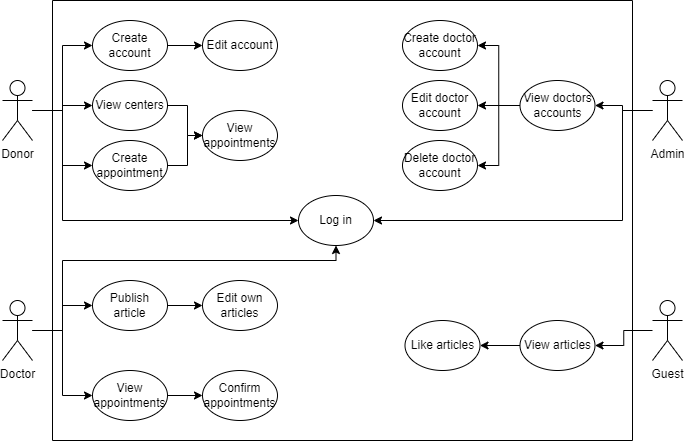

The diagram above was exported from draw.io. Its source (the exported page's mxGraphModel, read from the mxfile embedded in the PNG):
<mxGraphModel dx="1075" dy="458" grid="1" gridSize="10" guides="1" tooltips="1" connect="1" arrows="1" fold="1" page="1" pageScale="1" pageWidth="827" pageHeight="1169" math="0" shadow="0">
  <root>
    <mxCell id="0" />
    <mxCell id="1" parent="0" />
    <mxCell id="0yY6deYXwLfOFFTzezoV-27" value="" style="edgeStyle=orthogonalEdgeStyle;rounded=0;orthogonalLoop=1;jettySize=auto;html=1;" edge="1" parent="1" source="0yY6deYXwLfOFFTzezoV-1" target="0yY6deYXwLfOFFTzezoV-11">
      <mxGeometry relative="1" as="geometry" />
    </mxCell>
    <mxCell id="0yY6deYXwLfOFFTzezoV-28" style="edgeStyle=orthogonalEdgeStyle;rounded=0;orthogonalLoop=1;jettySize=auto;html=1;entryX=0;entryY=0.5;entryDx=0;entryDy=0;" edge="1" parent="1" source="0yY6deYXwLfOFFTzezoV-1" target="0yY6deYXwLfOFFTzezoV-10">
      <mxGeometry relative="1" as="geometry" />
    </mxCell>
    <mxCell id="0yY6deYXwLfOFFTzezoV-29" style="edgeStyle=orthogonalEdgeStyle;rounded=0;orthogonalLoop=1;jettySize=auto;html=1;entryX=0;entryY=0.5;entryDx=0;entryDy=0;" edge="1" parent="1" source="0yY6deYXwLfOFFTzezoV-1" target="0yY6deYXwLfOFFTzezoV-7">
      <mxGeometry relative="1" as="geometry" />
    </mxCell>
    <mxCell id="0yY6deYXwLfOFFTzezoV-42" style="edgeStyle=orthogonalEdgeStyle;rounded=0;orthogonalLoop=1;jettySize=auto;html=1;entryX=0;entryY=0.5;entryDx=0;entryDy=0;" edge="1" parent="1" source="0yY6deYXwLfOFFTzezoV-1" target="0yY6deYXwLfOFFTzezoV-6">
      <mxGeometry relative="1" as="geometry">
        <Array as="points">
          <mxPoint x="140" y="150" />
          <mxPoint x="140" y="260" />
        </Array>
      </mxGeometry>
    </mxCell>
    <mxCell id="0yY6deYXwLfOFFTzezoV-1" value="Donor" style="shape=umlActor;verticalLabelPosition=bottom;verticalAlign=top;html=1;outlineConnect=0;" vertex="1" parent="1">
      <mxGeometry x="80" y="120" width="30" height="60" as="geometry" />
    </mxCell>
    <mxCell id="0yY6deYXwLfOFFTzezoV-30" style="edgeStyle=orthogonalEdgeStyle;rounded=0;orthogonalLoop=1;jettySize=auto;html=1;" edge="1" parent="1" source="0yY6deYXwLfOFFTzezoV-2" target="0yY6deYXwLfOFFTzezoV-16">
      <mxGeometry relative="1" as="geometry" />
    </mxCell>
    <mxCell id="0yY6deYXwLfOFFTzezoV-31" style="edgeStyle=orthogonalEdgeStyle;rounded=0;orthogonalLoop=1;jettySize=auto;html=1;entryX=0;entryY=0.5;entryDx=0;entryDy=0;" edge="1" parent="1" source="0yY6deYXwLfOFFTzezoV-2" target="0yY6deYXwLfOFFTzezoV-14">
      <mxGeometry relative="1" as="geometry" />
    </mxCell>
    <mxCell id="0yY6deYXwLfOFFTzezoV-43" style="edgeStyle=orthogonalEdgeStyle;rounded=0;orthogonalLoop=1;jettySize=auto;html=1;entryX=0.5;entryY=1;entryDx=0;entryDy=0;" edge="1" parent="1" source="0yY6deYXwLfOFFTzezoV-2" target="0yY6deYXwLfOFFTzezoV-6">
      <mxGeometry relative="1" as="geometry">
        <Array as="points">
          <mxPoint x="140" y="370" />
          <mxPoint x="140" y="300" />
          <mxPoint x="414" y="300" />
        </Array>
      </mxGeometry>
    </mxCell>
    <mxCell id="0yY6deYXwLfOFFTzezoV-2" value="Doctor" style="shape=umlActor;verticalLabelPosition=bottom;verticalAlign=top;html=1;outlineConnect=0;" vertex="1" parent="1">
      <mxGeometry x="80" y="340" width="30" height="60" as="geometry" />
    </mxCell>
    <mxCell id="0yY6deYXwLfOFFTzezoV-34" style="edgeStyle=orthogonalEdgeStyle;rounded=0;orthogonalLoop=1;jettySize=auto;html=1;entryX=1;entryY=0.5;entryDx=0;entryDy=0;" edge="1" parent="1" source="0yY6deYXwLfOFFTzezoV-3" target="0yY6deYXwLfOFFTzezoV-21">
      <mxGeometry relative="1" as="geometry">
        <Array as="points">
          <mxPoint x="700" y="150" />
          <mxPoint x="700" y="145" />
        </Array>
      </mxGeometry>
    </mxCell>
    <mxCell id="0yY6deYXwLfOFFTzezoV-44" style="edgeStyle=orthogonalEdgeStyle;rounded=0;orthogonalLoop=1;jettySize=auto;html=1;entryX=1;entryY=0.5;entryDx=0;entryDy=0;" edge="1" parent="1" source="0yY6deYXwLfOFFTzezoV-3" target="0yY6deYXwLfOFFTzezoV-6">
      <mxGeometry relative="1" as="geometry">
        <Array as="points">
          <mxPoint x="700" y="150" />
          <mxPoint x="700" y="260" />
        </Array>
      </mxGeometry>
    </mxCell>
    <mxCell id="0yY6deYXwLfOFFTzezoV-3" value="Admin" style="shape=umlActor;verticalLabelPosition=bottom;verticalAlign=top;html=1;outlineConnect=0;" vertex="1" parent="1">
      <mxGeometry x="730" y="120" width="30" height="60" as="geometry" />
    </mxCell>
    <mxCell id="0yY6deYXwLfOFFTzezoV-5" value="" style="swimlane;startSize=0;" vertex="1" parent="1">
      <mxGeometry x="130" y="40" width="580" height="440" as="geometry" />
    </mxCell>
    <mxCell id="0yY6deYXwLfOFFTzezoV-6" value="Log in" style="ellipse;whiteSpace=wrap;html=1;" vertex="1" parent="0yY6deYXwLfOFFTzezoV-5">
      <mxGeometry x="246" y="195" width="75" height="50" as="geometry" />
    </mxCell>
    <mxCell id="0yY6deYXwLfOFFTzezoV-38" style="edgeStyle=orthogonalEdgeStyle;rounded=0;orthogonalLoop=1;jettySize=auto;html=1;entryX=0;entryY=0.5;entryDx=0;entryDy=0;" edge="1" parent="0yY6deYXwLfOFFTzezoV-5" source="0yY6deYXwLfOFFTzezoV-7" target="0yY6deYXwLfOFFTzezoV-8">
      <mxGeometry relative="1" as="geometry" />
    </mxCell>
    <mxCell id="0yY6deYXwLfOFFTzezoV-7" value="Create account" style="ellipse;whiteSpace=wrap;html=1;" vertex="1" parent="0yY6deYXwLfOFFTzezoV-5">
      <mxGeometry x="40" y="20" width="75" height="50" as="geometry" />
    </mxCell>
    <mxCell id="0yY6deYXwLfOFFTzezoV-8" value="Edit account" style="ellipse;whiteSpace=wrap;html=1;" vertex="1" parent="0yY6deYXwLfOFFTzezoV-5">
      <mxGeometry x="150" y="20" width="75" height="50" as="geometry" />
    </mxCell>
    <mxCell id="0yY6deYXwLfOFFTzezoV-39" style="edgeStyle=orthogonalEdgeStyle;rounded=0;orthogonalLoop=1;jettySize=auto;html=1;" edge="1" parent="0yY6deYXwLfOFFTzezoV-5" source="0yY6deYXwLfOFFTzezoV-10" target="0yY6deYXwLfOFFTzezoV-12">
      <mxGeometry relative="1" as="geometry" />
    </mxCell>
    <mxCell id="0yY6deYXwLfOFFTzezoV-10" value="View centers" style="ellipse;whiteSpace=wrap;html=1;" vertex="1" parent="0yY6deYXwLfOFFTzezoV-5">
      <mxGeometry x="40" y="80" width="75" height="50" as="geometry" />
    </mxCell>
    <mxCell id="0yY6deYXwLfOFFTzezoV-40" style="edgeStyle=orthogonalEdgeStyle;rounded=0;orthogonalLoop=1;jettySize=auto;html=1;entryX=0;entryY=0.5;entryDx=0;entryDy=0;" edge="1" parent="0yY6deYXwLfOFFTzezoV-5" source="0yY6deYXwLfOFFTzezoV-11" target="0yY6deYXwLfOFFTzezoV-12">
      <mxGeometry relative="1" as="geometry" />
    </mxCell>
    <mxCell id="0yY6deYXwLfOFFTzezoV-11" value="Create appointment" style="ellipse;whiteSpace=wrap;html=1;" vertex="1" parent="0yY6deYXwLfOFFTzezoV-5">
      <mxGeometry x="40" y="140" width="75" height="50" as="geometry" />
    </mxCell>
    <mxCell id="0yY6deYXwLfOFFTzezoV-12" value="View appointments" style="ellipse;whiteSpace=wrap;html=1;" vertex="1" parent="0yY6deYXwLfOFFTzezoV-5">
      <mxGeometry x="150" y="110" width="75" height="50" as="geometry" />
    </mxCell>
    <mxCell id="0yY6deYXwLfOFFTzezoV-33" style="edgeStyle=orthogonalEdgeStyle;rounded=0;orthogonalLoop=1;jettySize=auto;html=1;entryX=0;entryY=0.5;entryDx=0;entryDy=0;" edge="1" parent="0yY6deYXwLfOFFTzezoV-5" source="0yY6deYXwLfOFFTzezoV-14" target="0yY6deYXwLfOFFTzezoV-15">
      <mxGeometry relative="1" as="geometry" />
    </mxCell>
    <mxCell id="0yY6deYXwLfOFFTzezoV-14" value="View appointments" style="ellipse;whiteSpace=wrap;html=1;" vertex="1" parent="0yY6deYXwLfOFFTzezoV-5">
      <mxGeometry x="40" y="370" width="75" height="50" as="geometry" />
    </mxCell>
    <mxCell id="0yY6deYXwLfOFFTzezoV-15" value="Confirm appointments" style="ellipse;whiteSpace=wrap;html=1;" vertex="1" parent="0yY6deYXwLfOFFTzezoV-5">
      <mxGeometry x="150" y="370" width="75" height="50" as="geometry" />
    </mxCell>
    <mxCell id="0yY6deYXwLfOFFTzezoV-32" style="edgeStyle=orthogonalEdgeStyle;rounded=0;orthogonalLoop=1;jettySize=auto;html=1;entryX=0;entryY=0.5;entryDx=0;entryDy=0;" edge="1" parent="0yY6deYXwLfOFFTzezoV-5" source="0yY6deYXwLfOFFTzezoV-16" target="0yY6deYXwLfOFFTzezoV-17">
      <mxGeometry relative="1" as="geometry" />
    </mxCell>
    <mxCell id="0yY6deYXwLfOFFTzezoV-16" value="Publish article" style="ellipse;whiteSpace=wrap;html=1;" vertex="1" parent="0yY6deYXwLfOFFTzezoV-5">
      <mxGeometry x="40" y="280" width="75" height="50" as="geometry" />
    </mxCell>
    <mxCell id="0yY6deYXwLfOFFTzezoV-17" value="Edit own articles" style="ellipse;whiteSpace=wrap;html=1;" vertex="1" parent="0yY6deYXwLfOFFTzezoV-5">
      <mxGeometry x="150" y="280" width="75" height="50" as="geometry" />
    </mxCell>
    <mxCell id="0yY6deYXwLfOFFTzezoV-18" value="Create doctor account" style="ellipse;whiteSpace=wrap;html=1;" vertex="1" parent="0yY6deYXwLfOFFTzezoV-5">
      <mxGeometry x="350" y="20" width="75" height="50" as="geometry" />
    </mxCell>
    <mxCell id="0yY6deYXwLfOFFTzezoV-19" value="Edit doctor account" style="ellipse;whiteSpace=wrap;html=1;" vertex="1" parent="0yY6deYXwLfOFFTzezoV-5">
      <mxGeometry x="350" y="80" width="75" height="50" as="geometry" />
    </mxCell>
    <mxCell id="0yY6deYXwLfOFFTzezoV-20" value="Delete doctor account" style="ellipse;whiteSpace=wrap;html=1;" vertex="1" parent="0yY6deYXwLfOFFTzezoV-5">
      <mxGeometry x="350" y="140" width="75" height="50" as="geometry" />
    </mxCell>
    <mxCell id="0yY6deYXwLfOFFTzezoV-35" style="edgeStyle=orthogonalEdgeStyle;rounded=0;orthogonalLoop=1;jettySize=auto;html=1;" edge="1" parent="0yY6deYXwLfOFFTzezoV-5" source="0yY6deYXwLfOFFTzezoV-21" target="0yY6deYXwLfOFFTzezoV-19">
      <mxGeometry relative="1" as="geometry" />
    </mxCell>
    <mxCell id="0yY6deYXwLfOFFTzezoV-36" style="edgeStyle=orthogonalEdgeStyle;rounded=0;orthogonalLoop=1;jettySize=auto;html=1;entryX=1;entryY=0.5;entryDx=0;entryDy=0;" edge="1" parent="0yY6deYXwLfOFFTzezoV-5" source="0yY6deYXwLfOFFTzezoV-21" target="0yY6deYXwLfOFFTzezoV-18">
      <mxGeometry relative="1" as="geometry" />
    </mxCell>
    <mxCell id="0yY6deYXwLfOFFTzezoV-37" style="edgeStyle=orthogonalEdgeStyle;rounded=0;orthogonalLoop=1;jettySize=auto;html=1;entryX=1;entryY=0.5;entryDx=0;entryDy=0;" edge="1" parent="0yY6deYXwLfOFFTzezoV-5" source="0yY6deYXwLfOFFTzezoV-21" target="0yY6deYXwLfOFFTzezoV-20">
      <mxGeometry relative="1" as="geometry" />
    </mxCell>
    <mxCell id="0yY6deYXwLfOFFTzezoV-21" value="View doctors accounts" style="ellipse;whiteSpace=wrap;html=1;" vertex="1" parent="0yY6deYXwLfOFFTzezoV-5">
      <mxGeometry x="467.5" y="80" width="75" height="50" as="geometry" />
    </mxCell>
    <mxCell id="0yY6deYXwLfOFFTzezoV-26" value="" style="edgeStyle=orthogonalEdgeStyle;rounded=0;orthogonalLoop=1;jettySize=auto;html=1;" edge="1" parent="0yY6deYXwLfOFFTzezoV-5" source="0yY6deYXwLfOFFTzezoV-22" target="0yY6deYXwLfOFFTzezoV-23">
      <mxGeometry relative="1" as="geometry" />
    </mxCell>
    <mxCell id="0yY6deYXwLfOFFTzezoV-22" value="View articles" style="ellipse;whiteSpace=wrap;html=1;" vertex="1" parent="0yY6deYXwLfOFFTzezoV-5">
      <mxGeometry x="467.5" y="320" width="75" height="50" as="geometry" />
    </mxCell>
    <mxCell id="0yY6deYXwLfOFFTzezoV-23" value="Like articles" style="ellipse;whiteSpace=wrap;html=1;" vertex="1" parent="0yY6deYXwLfOFFTzezoV-5">
      <mxGeometry x="352.5" y="320" width="75" height="50" as="geometry" />
    </mxCell>
    <mxCell id="0yY6deYXwLfOFFTzezoV-25" style="edgeStyle=orthogonalEdgeStyle;rounded=0;orthogonalLoop=1;jettySize=auto;html=1;entryX=1;entryY=0.5;entryDx=0;entryDy=0;" edge="1" parent="1" source="0yY6deYXwLfOFFTzezoV-13" target="0yY6deYXwLfOFFTzezoV-22">
      <mxGeometry relative="1" as="geometry" />
    </mxCell>
    <mxCell id="0yY6deYXwLfOFFTzezoV-13" value="Guest" style="shape=umlActor;verticalLabelPosition=bottom;verticalAlign=top;html=1;outlineConnect=0;" vertex="1" parent="1">
      <mxGeometry x="730" y="340" width="30" height="60" as="geometry" />
    </mxCell>
  </root>
</mxGraphModel>